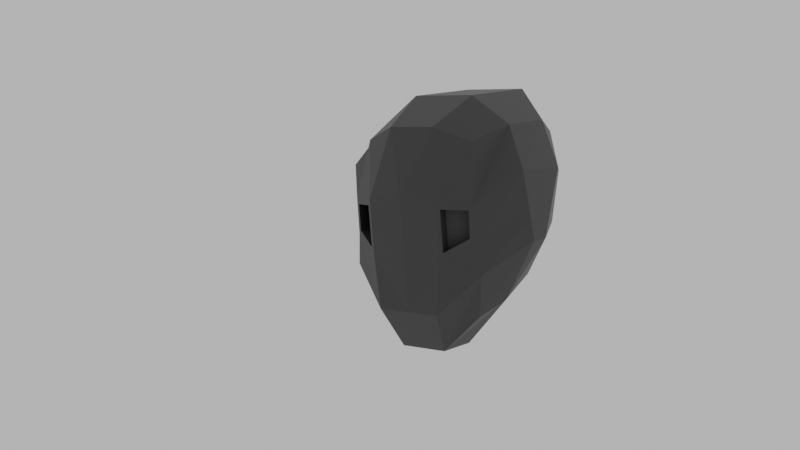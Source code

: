 # Source: 001.blend  (saved by Blender 2.80.75; exported with 4.5.12 LTS)
import bpy
from mathutils import Matrix  # noqa: F401  (used for matrix-valued properties, if any)

bpy.ops.wm.read_factory_settings(use_empty=True)
scene = bpy.context.scene
scene.name = 'Scene'

# ---- collections
col_collection = bpy.data.collections.new('Collection'); scene.collection.children.link(col_collection)

# ---- materials (node trees are filled in below, after node groups)
mat_material_002 = bpy.data.materials.new('Material.002')
mat_material_002.use_transparent_shadow = False

# ---- material node trees
mat_material_002.use_nodes = True; mat_material_002.node_tree.nodes.clear()
_N = mat_material_002.node_tree.nodes; _L = mat_material_002.node_tree.links
n0 = _N.new('ShaderNodeOutputMaterial'); n0.name = 'Material Output'; n0.location = (300, 300)
n1 = _N.new('ShaderNodeBsdfPrincipled'); n1.name = 'Principled BSDF'; n1.location = (10, 300)
n1.distribution = 'GGX'
n1.subsurface_method = 'BURLEY'
n1.inputs[0].default_value = (0.03741, 0.03741, 0.03741, 1.0)
n1.inputs[3].default_value = 1.45
n1.inputs[27].default_value = (0.0, 0.0, 0.0, 1.0)
n1.inputs[28].default_value = 1.0
_L.new(n1.outputs[0], n0.inputs[0])
n0.is_active_output = True

# ---- world
world_world = bpy.data.worlds.new('World'); scene.world = world_world
world_world.use_nodes = True; world_world.node_tree.nodes.clear()
_N = world_world.node_tree.nodes; _L = world_world.node_tree.links
n0 = _N.new('ShaderNodeOutputWorld'); n0.name = 'World Output'; n0.location = (300, 300)
n1 = _N.new('ShaderNodeBackground'); n1.name = 'Background'; n1.location = (10, 300)
n1.inputs[0].default_value = (0.5277, 0.5277, 0.5277, 1.0)
_L.new(n1.outputs[0], n0.inputs[0])
n0.is_active_output = True
world_world.color = (0.05088, 0.05088, 0.05088)
world_world.use_sun_shadow = False
world_world.sun_shadow_jitter_overblur = 0.0

# ---- cameras
cam_camera_001 = bpy.data.cameras.new('Camera.001')

# ---- meshes
me_cube_001 = bpy.data.meshes.new('Cube.001')
me_cube_001.from_pydata([(-0.8194, -0.6167, -1.488), (-0.8194, -0.8194, 0.8194), (-0.8194, 0.6859, -0.6933), (-0.8194, 1.24, 0.9309), (-1.0, 0.3333, -1.0), (-1.0, -0.2473, -1.284), (-1.0, -0.832, -0.8876), (-0.9342, -0.9647, 0.0257), (-1.0, -0.2008, 1.035), (-1.0, 0.6819, 1.092), (-1.0, 1.179, 0.3806), (-1.0, 1.0, -0.3333), (-0.3333, 0.8517, -0.8591), (-0.3333, 1.615, 1.163), (-0.3333, -0.7034, -1.979), (-0.3333, -1.0, 1.0), (-0.455, 1.071, 1.528), (-0.455, -0.2574, 1.418), (-0.455, 0.455, -1.365), (-0.455, -0.2871, -1.919), (-0.455, -1.069, -1.434), (-0.5209, -1.218, 0.03946), (-0.455, 1.365, -0.455), (-0.455, 1.714, 0.5474), (-1.365, -0.146, -0.4779), (-1.365, 0.1564, -0.4664), (-1.365, -0.455, 0.455), (-1.365, 0.4766, 0.4608), (0.0, 0.8517, -0.8591), (0.0, 1.615, 1.163), (0.0, -0.7034, -1.979), (0.0, -1.0, 1.0), (0.0, 1.071, 1.528), (0.0, -0.2574, 1.418), (0.0, 0.455, -1.365), (0.0, -0.2837, -1.931), (0.0, -1.069, -1.434), (0.0, -1.27, 0.1407), (0.0, 1.365, -0.455), (0.0, 1.721, 0.5493), (0.2436, 0.2825, -0.708), (0.2096, 0.5427, -0.3485), (0.2379, 0.5116, -0.3419), (-0.9342, -0.9147, -0.4602), (-1.0, 1.065, -0.07216), (-0.5209, -1.121, -0.7179), (-0.455, 1.493, -0.08834), (-1.365, -0.2591, -0.1367), (-1.365, 0.2735, -0.1273), (0.0, 1.495, -0.08767), (0.0, -1.142, -0.8579), (-0.882, -0.95, -0.4142), (-0.882, -0.9874, -0.05108), (-0.5731, -1.177, -0.0408), (-0.5731, -1.104, -0.6068), (-0.9312, -0.7017, -0.3685), (-0.9312, -0.751, 0.1103), (-0.5239, -1.0, 0.1238), (-0.5239, -0.905, -0.6225), (-0.9312, -0.7017, -0.3685), (-0.9312, -0.751, 0.1103), (-0.5239, -1.0, 0.1238), (-0.5239, -0.905, -0.6225)], [], [(27, 9, 3, 10), (21, 15, 1, 7), (17, 8, 1, 15), (33, 17, 15, 31), (29, 13, 16, 32), (32, 16, 17, 33), (13, 3, 9, 16), (16, 9, 8, 17), (5, 19, 14, 0), (2, 12, 18, 4), (4, 18, 19, 5), (14, 20, 6, 0), (7, 43, 51, 52), (30, 36, 20, 14), (50, 37, 21, 45), (37, 31, 15, 21), (2, 11, 22, 12), (44, 10, 23, 46), (10, 3, 13, 23), (4, 25, 11, 2), (48, 27, 10, 44), (0, 6, 24, 5), (5, 24, 25, 4), (43, 7, 26, 47), (47, 26, 27, 48), (7, 1, 8, 26), (26, 8, 9, 27), (23, 13, 29, 39), (46, 23, 39, 49), (12, 22, 38, 28), (18, 34, 35, 19), (12, 28, 34, 18), (19, 35, 30, 14), (22, 46, 49, 38), (24, 47, 48, 25), (6, 43, 47, 24), (25, 48, 44, 11), (11, 44, 46, 22), (36, 50, 45, 20), (20, 45, 43, 6), (54, 53, 57, 58), (43, 45, 54, 51), (21, 7, 52, 53), (45, 21, 53, 54), (58, 57, 61, 62), (52, 51, 55, 56), (51, 54, 58, 55), (53, 52, 56, 57), (62, 61, 60, 59), (56, 55, 59, 60), (55, 58, 62, 59), (57, 56, 60, 61)])
_uv = me_cube_001.uv_layers.new(name='UVMap')
_uv.uv.foreach_set('vector', [0.5417, 0.1667, 0.625, 0.1667, 0.625, 0.25, 0.5417, 0.25, 0.5417, 0.9167, 0.625, 0.9167, 0.625, 1.0, 0.5417, 1.0, 0.7917, 0.6667, 0.875, 0.6667, 0.875, 0.75, 0.7917, 0.75, 0.75, 0.6667, 0.7917, 0.6667, 0.7917, 0.75, 0.75, 0.75, 0.75, 0.5, 0.7917, 0.5, 0.7917, 0.5833, 0.75, 0.5833, 0.75, 0.5833, 0.7917, 0.5833, 0.7917, 0.6667, 0.75, 0.6667, 0.7917, 0.5, 0.875, 0.5, 0.875, 0.5833, 0.7917, 0.5833, 0.7917, 0.5833, 0.875, 0.5833, 0.875, 0.6667, 0.7917, 0.6667, 0.125, 0.6667, 0.2083, 0.6667, 0.2083, 0.75, 0.125, 0.75, 0.125, 0.5, 0.2083, 0.5, 0.2083, 0.5833, 0.125, 0.5833, 0.125, 0.5833, 0.2083, 0.5833, 0.2083, 0.6667, 0.125, 0.6667, 0.375, 0.9167, 0.4583, 0.9167, 0.4583, 1.0, 0.375, 1.0, 0.5417, 0.0, 0.4888, 0.0, 0.4888, 0.0, 0.5417, 0.0, 0.375, 0.875, 0.4583, 0.875, 0.4583, 0.9167, 0.375, 0.9167, 0.4888, 0.875, 0.5417, 0.875, 0.5417, 0.9167, 0.4888, 0.9167, 0.5417, 0.875, 0.625, 0.875, 0.625, 0.9167, 0.5417, 0.9167, 0.375, 0.25, 0.4583, 0.25, 0.4583, 0.3333, 0.375, 0.3333, 0.4888, 0.25, 0.5417, 0.25, 0.5417, 0.3333, 0.4888, 0.3333, 0.5417, 0.25, 0.625, 0.25, 0.625, 0.3333, 0.5417, 0.3333, 0.375, 0.1667, 0.4583, 0.1667, 0.4583, 0.25, 0.375, 0.25, 0.4888, 0.1667, 0.5417, 0.1667, 0.5417, 0.25, 0.4888, 0.25, 0.375, 0.0, 0.4583, 0.0, 0.4583, 0.08333, 0.375, 0.08333, 0.375, 0.08333, 0.4583, 0.08333, 0.4583, 0.1667, 0.375, 0.1667, 0.4888, 0.0, 0.5417, 0.0, 0.5417, 0.08333, 0.4888, 0.08333, 0.4888, 0.08333, 0.5417, 0.08333, 0.5417, 0.1667, 0.4888, 0.1667, 0.5417, 0.0, 0.625, 0.0, 0.625, 0.08333, 0.5417, 0.08333, 0.5417, 0.08333, 0.625, 0.08333, 0.625, 0.1667, 0.5417, 0.1667, 0.5417, 0.3333, 0.625, 0.3333, 0.625, 0.375, 0.5417, 0.375, 0.4888, 0.3333, 0.5417, 0.3333, 0.5417, 0.375, 0.4888, 0.375, 0.375, 0.3333, 0.4583, 0.3333, 0.4583, 0.375, 0.375, 0.375, 0.2083, 0.5833, 0.25, 0.5833, 0.25, 0.6667, 0.2083, 0.6667, 0.2083, 0.5, 0.25, 0.5, 0.25, 0.5833, 0.2083, 0.5833, 0.2083, 0.6667, 0.25, 0.6667, 0.25, 0.75, 0.2083, 0.75, 0.4583, 0.3333, 0.4888, 0.3333, 0.4888, 0.375, 0.4583, 0.375, 0.4583, 0.08333, 0.4888, 0.08333, 0.4888, 0.1667, 0.4583, 0.1667, 0.4583, 0.0, 0.4888, 0.0, 0.4888, 0.08333, 0.4583, 0.08333, 0.4583, 0.1667, 0.4888, 0.1667, 0.4888, 0.25, 0.4583, 0.25, 0.4583, 0.25, 0.4888, 0.25, 0.4888, 0.3333, 0.4583, 0.3333, 0.4583, 0.875, 0.4888, 0.875, 0.4888, 0.9167, 0.4583, 0.9167, 0.4583, 0.9167, 0.4888, 0.9167, 0.4888, 1.0, 0.4583, 1.0, 0.4888, 0.9167, 0.5417, 0.9167, 0.5417, 0.9167, 0.4888, 0.9167, 0.4888, 1.0, 0.4888, 0.9167, 0.4888, 0.9167, 0.4888, 1.0, 0.5417, 0.9167, 0.5417, 1.0, 0.5417, 1.0, 0.5417, 0.9167, 0.4888, 0.9167, 0.5417, 0.9167, 0.5417, 0.9167, 0.4888, 0.9167, 0.4888, 0.9167, 0.5417, 0.9167, 0.5417, 0.9167, 0.4888, 0.9167, 0.5417, 0.0, 0.4888, 0.0, 0.4888, 0.0, 0.5417, 0.0, 0.4888, 1.0, 0.4888, 0.9167, 0.4888, 0.9167, 0.4888, 1.0, 0.5417, 0.9167, 0.5417, 1.0, 0.5417, 1.0, 0.5417, 0.9167, 0.4888, 0.9167, 0.5417, 0.9167, 0.5417, 1.0, 0.4888, 1.0, 0.5417, 0.0, 0.4888, 0.0, 0.4888, 0.0, 0.5417, 0.0, 0.4888, 1.0, 0.4888, 0.9167, 0.4888, 0.9167, 0.4888, 1.0, 0.5417, 0.9167, 0.5417, 1.0, 0.5417, 1.0, 0.5417, 0.9167])
me_cube_001.materials.append(mat_material_002)
me_cube_001.use_remesh_preserve_volume = False
me_cube_001.use_remesh_preserve_attributes = False
me_cube_001.use_mirror_vertex_groups = False
me_cube_001.update()

# ---- objects
ob_cube = bpy.data.objects.new('Cube', me_cube_001)
ob_camera = bpy.data.objects.new('Camera', cam_camera_001)

# ---- transforms, parenting, visibility, modifiers, constraints
ob_cube.location = (0.0, 0.0, 0.0)
ob_cube.lineart.crease_threshold = 0.0
_m = ob_cube.modifiers.new('Mirror', 'MIRROR')
_m.use_clip = True
_m.use_mirror_merge = False
ob_camera.location = (8.471, -12.8, 1.141)
ob_camera.rotation_euler = (1.473, -7.271e-07, 0.6328)
ob_camera.lineart.crease_threshold = 0.0

# ---- collection membership
col_collection.objects.link(ob_cube)
col_collection.objects.link(ob_camera)

# ---- scene / render settings (as saved in the file)
scene.camera = ob_camera
scene.frame_start = 1; scene.frame_end = 250; scene.frame_set(0)
scene.render.engine = 'BLENDER_EEVEE_NEXT'
scene.cycles.use_denoising = False
scene.cycles.samples = 128
scene.cycles.sampling_pattern = 'TABULATED_SOBOL'
scene.cycles.use_adaptive_sampling = False
scene.cycles.use_light_tree = False
scene.eevee.taa_samples = 21
scene.view_settings.view_transform = 'Filmic'
bpy.context.view_layer.update()
